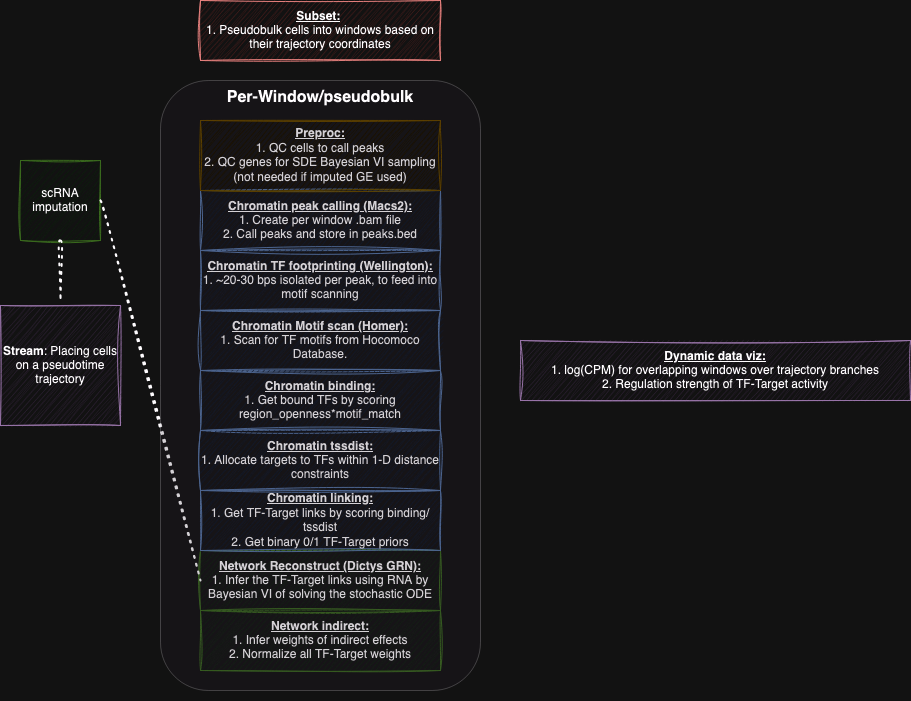

The diagram above was exported from draw.io. Its source (the exported page's mxGraphModel, read from the mxfile embedded in the PNG):
<mxGraphModel dx="1026" dy="1850" grid="1" gridSize="10" guides="1" tooltips="1" connect="1" arrows="1" fold="1" page="1" pageScale="1" pageWidth="850" pageHeight="1100" background="none" math="0" shadow="0">
  <root>
    <mxCell id="0" />
    <mxCell id="1" parent="0" />
    <mxCell id="fSCdRZUbbYu03c_93alg-2" value="&lt;b&gt;Stream&lt;/b&gt;: Placing cells on a pseudotime trajectory" style="whiteSpace=wrap;html=1;aspect=fixed;fillColor=#e1d5e7;strokeColor=#9673a6;rounded=0;sketch=1;curveFitting=1;jiggle=2;" vertex="1" parent="1">
      <mxGeometry y="285" width="120" height="120" as="geometry" />
    </mxCell>
    <mxCell id="fSCdRZUbbYu03c_93alg-31" value="scRNA imputation" style="whiteSpace=wrap;html=1;aspect=fixed;fillColor=#d5e8d4;strokeColor=#82b366;rounded=0;sketch=1;curveFitting=1;jiggle=2;" vertex="1" parent="1">
      <mxGeometry x="20" y="140" width="80" height="80" as="geometry" />
    </mxCell>
    <mxCell id="fSCdRZUbbYu03c_93alg-33" value="" style="group;rounded=0;sketch=1;curveFitting=1;jiggle=2;" vertex="1" connectable="0" parent="1">
      <mxGeometry x="200" y="530" width="240" height="120" as="geometry" />
    </mxCell>
    <mxCell id="fSCdRZUbbYu03c_93alg-20" value="&lt;div&gt;&lt;b&gt;&lt;u&gt;Network Reconstruct (Dictys GRN):&lt;/u&gt;&lt;/b&gt;&lt;/div&gt;&lt;div&gt;1. Infer the TF-Target links using RNA by Bayesian VI of solving the stochastic ODE&lt;br&gt;&lt;/div&gt;" style="rounded=0;whiteSpace=wrap;html=1;fillColor=#d5e8d4;strokeColor=#82b366;sketch=1;curveFitting=1;jiggle=2;" vertex="1" parent="fSCdRZUbbYu03c_93alg-33">
      <mxGeometry width="240" height="60" as="geometry" />
    </mxCell>
    <mxCell id="fSCdRZUbbYu03c_93alg-22" value="&lt;div&gt;&lt;b&gt;&lt;u&gt;Network indirect:&lt;/u&gt;&lt;/b&gt;&lt;/div&gt;&lt;div&gt;1. Infer weights of indirect effects &lt;br&gt;&lt;/div&gt;&lt;div&gt;2. Normalize all TF-Target weights&lt;br&gt;&lt;/div&gt;" style="rounded=0;whiteSpace=wrap;html=1;fillColor=#d5e8d4;strokeColor=#82b366;sketch=1;curveFitting=1;jiggle=2;" vertex="1" parent="fSCdRZUbbYu03c_93alg-33">
      <mxGeometry y="60" width="240" height="60" as="geometry" />
    </mxCell>
    <mxCell id="fSCdRZUbbYu03c_93alg-19" value="" style="group;rounded=0;sketch=1;curveFitting=1;jiggle=2;" vertex="1" connectable="0" parent="fSCdRZUbbYu03c_93alg-33">
      <mxGeometry y="-360" width="240" height="360" as="geometry" />
    </mxCell>
    <mxCell id="fSCdRZUbbYu03c_93alg-12" value="&lt;div&gt;&lt;b&gt;&lt;u&gt;Chromatin peak calling (Macs2):&lt;/u&gt;&lt;/b&gt;&lt;/div&gt;&lt;div&gt;1. Create per window .bam file&lt;/div&gt;&lt;div&gt;2. Call peaks and store in peaks.bed&lt;br&gt;&lt;/div&gt;" style="rounded=0;whiteSpace=wrap;html=1;fillColor=#dae8fc;strokeColor=#6c8ebf;sketch=1;curveFitting=1;jiggle=2;" vertex="1" parent="fSCdRZUbbYu03c_93alg-19">
      <mxGeometry width="240" height="60" as="geometry" />
    </mxCell>
    <mxCell id="fSCdRZUbbYu03c_93alg-13" value="&lt;div&gt;&lt;b&gt;&lt;u&gt;Chromatin TF footprinting (Wellington):&lt;/u&gt;&lt;/b&gt;&lt;/div&gt;&lt;div&gt;1. ~20-30 bps isolated per peak, to feed into motif scanning&lt;br&gt;&lt;/div&gt;" style="rounded=0;whiteSpace=wrap;html=1;fillColor=#dae8fc;strokeColor=#6c8ebf;sketch=1;curveFitting=1;jiggle=2;" vertex="1" parent="fSCdRZUbbYu03c_93alg-19">
      <mxGeometry y="60" width="240" height="60" as="geometry" />
    </mxCell>
    <mxCell id="fSCdRZUbbYu03c_93alg-14" value="&lt;div&gt;&lt;b&gt;&lt;u&gt;Chromatin Motif scan (Homer):&lt;/u&gt;&lt;/b&gt;&lt;/div&gt;&lt;div&gt;1. Scan for TF motifs from Hocomoco Database.&lt;br&gt;&lt;/div&gt;" style="rounded=0;whiteSpace=wrap;html=1;fillColor=#dae8fc;strokeColor=#6c8ebf;sketch=1;curveFitting=1;jiggle=2;" vertex="1" parent="fSCdRZUbbYu03c_93alg-19">
      <mxGeometry y="120" width="240" height="60" as="geometry" />
    </mxCell>
    <mxCell id="fSCdRZUbbYu03c_93alg-15" value="&lt;div&gt;&lt;b&gt;&lt;u&gt;Chromatin binding:&lt;/u&gt;&lt;/b&gt;&lt;/div&gt;&lt;div&gt;1. Get bound TFs by scoring region_openness*motif_match&lt;br&gt;&lt;/div&gt;" style="rounded=0;whiteSpace=wrap;html=1;fillColor=#dae8fc;strokeColor=#6c8ebf;sketch=1;curveFitting=1;jiggle=2;" vertex="1" parent="fSCdRZUbbYu03c_93alg-19">
      <mxGeometry y="180" width="240" height="60" as="geometry" />
    </mxCell>
    <mxCell id="fSCdRZUbbYu03c_93alg-16" value="&lt;div&gt;&lt;b&gt;&lt;u&gt;Chromatin tssdist:&lt;/u&gt;&lt;/b&gt;&lt;/div&gt;&lt;div&gt;1. Allocate targets to TFs within 1-D distance constraints&lt;br&gt;&lt;/div&gt;" style="rounded=0;whiteSpace=wrap;html=1;fillColor=#dae8fc;strokeColor=#6c8ebf;sketch=1;curveFitting=1;jiggle=2;" vertex="1" parent="fSCdRZUbbYu03c_93alg-19">
      <mxGeometry y="240" width="240" height="60" as="geometry" />
    </mxCell>
    <mxCell id="fSCdRZUbbYu03c_93alg-17" value="&lt;div&gt;&lt;b&gt;&lt;u&gt;Chromatin linking:&lt;/u&gt;&lt;/b&gt;&lt;/div&gt;&lt;div&gt;1. Get TF-Target links by scoring binding/tssdist&lt;/div&gt;&lt;div&gt;2. Get binary 0/1 TF-Target priors&lt;br&gt;&lt;/div&gt;" style="rounded=0;whiteSpace=wrap;html=1;fillColor=#dae8fc;strokeColor=#6c8ebf;sketch=1;curveFitting=1;jiggle=2;" vertex="1" parent="fSCdRZUbbYu03c_93alg-19">
      <mxGeometry y="300" width="240" height="60" as="geometry" />
    </mxCell>
    <mxCell id="fSCdRZUbbYu03c_93alg-35" value="" style="endArrow=none;dashed=1;html=1;dashPattern=1 3;strokeWidth=2;rounded=0;curved=1;exitX=1;exitY=0.5;exitDx=0;exitDy=0;entryX=0;entryY=0.5;entryDx=0;entryDy=0;sketch=1;curveFitting=1;jiggle=2;" edge="1" parent="1" source="fSCdRZUbbYu03c_93alg-31" target="fSCdRZUbbYu03c_93alg-20">
      <mxGeometry width="50" height="50" relative="1" as="geometry">
        <mxPoint x="470" y="380" as="sourcePoint" />
        <mxPoint x="520" y="330" as="targetPoint" />
      </mxGeometry>
    </mxCell>
    <mxCell id="fSCdRZUbbYu03c_93alg-37" value="" style="endArrow=none;dashed=1;html=1;dashPattern=1 3;strokeWidth=2;rounded=0;curved=1;exitX=0.5;exitY=1;exitDx=0;exitDy=0;sketch=1;curveFitting=1;jiggle=2;" edge="1" parent="1" source="fSCdRZUbbYu03c_93alg-31">
      <mxGeometry width="50" height="50" relative="1" as="geometry">
        <mxPoint x="470" y="380" as="sourcePoint" />
        <mxPoint x="60" y="280" as="targetPoint" />
      </mxGeometry>
    </mxCell>
    <mxCell id="fSCdRZUbbYu03c_93alg-28" value="&lt;div&gt;&lt;b&gt;&lt;u&gt;Subset:&lt;/u&gt;&lt;/b&gt;&amp;nbsp;&lt;/div&gt;&lt;div&gt;1. Pseudobulk cells into windows based on their trajectory coordinates&lt;br&gt;&lt;/div&gt;" style="rounded=0;whiteSpace=wrap;html=1;fillColor=#f8cecc;strokeColor=#b85450;sketch=1;curveFitting=1;jiggle=2;" vertex="1" parent="1">
      <mxGeometry x="200" y="-20" width="240" height="60" as="geometry" />
    </mxCell>
    <mxCell id="fSCdRZUbbYu03c_93alg-26" value="" style="group;rounded=0;sketch=1;curveFitting=1;jiggle=2;" vertex="1" connectable="0" parent="1">
      <mxGeometry x="400" y="200" width="470" height="480" as="geometry" />
    </mxCell>
    <mxCell id="fSCdRZUbbYu03c_93alg-30" value="" style="group;rounded=0;sketch=1;curveFitting=1;jiggle=2;" vertex="1" connectable="0" parent="fSCdRZUbbYu03c_93alg-26">
      <mxGeometry x="-200" y="-180" width="240" height="660" as="geometry" />
    </mxCell>
    <mxCell id="fSCdRZUbbYu03c_93alg-9" value="&lt;div&gt;&lt;b&gt;&lt;u&gt;Preproc:&lt;/u&gt;&lt;/b&gt; &lt;br&gt;&lt;/div&gt;&lt;div&gt;1. QC cells to call peaks&lt;/div&gt;&lt;div&gt;2. QC genes for SDE Bayesian VI sampling (not needed if imputed GE used)&lt;br&gt;&lt;/div&gt;" style="rounded=0;whiteSpace=wrap;html=1;fillColor=#fff2cc;strokeColor=#d6b656;sketch=1;curveFitting=1;jiggle=2;" vertex="1" parent="fSCdRZUbbYu03c_93alg-30">
      <mxGeometry y="80" width="240" height="70" as="geometry" />
    </mxCell>
    <mxCell id="fSCdRZUbbYu03c_93alg-29" value="&lt;div&gt;&lt;b&gt;&lt;u&gt;Dynamic data viz:&lt;/u&gt;&lt;/b&gt;&lt;/div&gt;&lt;div&gt;1. log(CPM) for overlapping windows over trajectory branches&lt;/div&gt;&lt;div&gt;2. Regulation strength of TF-Target activity&lt;br&gt;&lt;/div&gt;" style="rounded=0;whiteSpace=wrap;html=1;fillColor=#e1d5e7;strokeColor=#9673a6;sketch=1;curveFitting=1;jiggle=2;" vertex="1" parent="fSCdRZUbbYu03c_93alg-26">
      <mxGeometry x="120" y="120" width="390" height="60" as="geometry" />
    </mxCell>
    <mxCell id="fSCdRZUbbYu03c_93alg-24" value="Per-Window/pseudobulk" style="group;rounded=1;container=0;fillColor=#e1d5e7;strokeColor=default;fontStyle=1;fontSize=16;glass=0;gradientColor=none;opacity=20;" vertex="1" connectable="0" parent="1">
      <mxGeometry x="160" y="60" width="320" height="610" as="geometry" />
    </mxCell>
  </root>
</mxGraphModel>